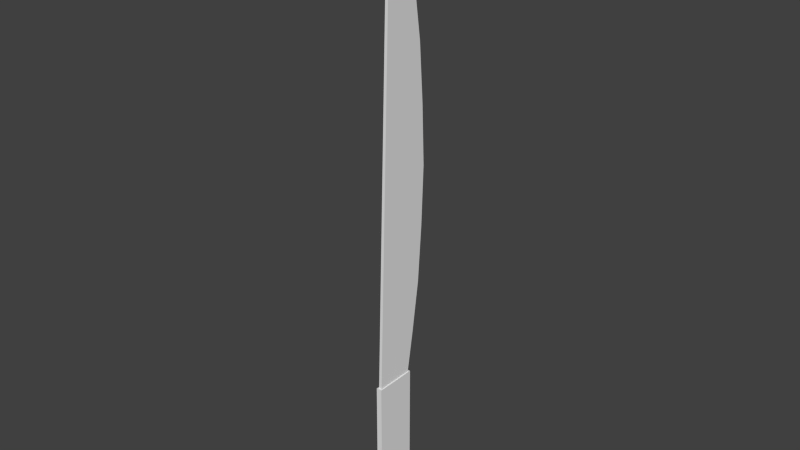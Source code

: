 # Source: Machete.blend  (saved by Blender 2.72.0; exported with 4.5.12 LTS)
import bpy
from mathutils import Matrix  # noqa: F401  (used for matrix-valued properties, if any)

bpy.ops.wm.read_factory_settings(use_empty=True)
scene = bpy.context.scene
scene.name = 'Scene'

# ---- collections
col_collection_1 = bpy.data.collections.new('Collection 1'); scene.collection.children.link(col_collection_1)
col_collection_9 = bpy.data.collections.new('Collection 9'); scene.collection.children.link(col_collection_9)

# ---- world
world_world = bpy.data.worlds.new('World'); scene.world = world_world
world_world.color = (0.05088, 0.05088, 0.05088)
world_world.use_sun_shadow = False
world_world.sun_shadow_jitter_overblur = 0.0
world_world.cycles.sampling_method = 'MANUAL'
world_world.cycles.sample_map_resolution = 256

# ---- meshes
me_circle_001 = bpy.data.meshes.new('Circle.001')
me_circle_001.from_pydata([(-1.187e-07, 0.05707, -0.01933), (-1.341e-07, 0.04925, 0.1758), (-1.49e-07, 0.03552, 0.3634), (-1.788e-07, 0.01015, 0.5362), (-1.788e-07, -0.01512, 0.6878), (-0.004556, -0.0898, 0.8218), (-0.004556, -0.1407, -0.7264), (-5.96e-08, -0.01512, -0.7264), (-5.96e-08, 0.01015, -0.5749), (-8.941e-08, 0.03552, -0.402), (-1.043e-07, 0.04925, -0.2144), (0.005316, 0.05707, -0.01933), (0.005316, 0.04925, 0.1758), (0.005316, 0.03552, 0.3634), (0.005316, 0.01015, 0.5362), (0.005316, -0.01512, 0.6878), (0.005316, -0.0898, 0.8218), (0.005316, -0.1407, -0.7264), (0.005316, -0.01512, -0.7264), (0.005316, 0.01015, -0.5749), (0.005316, 0.03552, -0.402), (0.005316, 0.04925, -0.2144)], [], [(0, 10, 9, 8, 7, 6, 5, 4, 3, 2, 1), (11, 12, 13, 14, 15, 16, 17, 18, 19, 20, 21), (10, 0, 11, 21), (9, 10, 21, 20), (8, 9, 20, 19), (7, 8, 19, 18), (6, 7, 18, 17), (5, 6, 17, 16), (4, 5, 16, 15), (3, 4, 15, 14), (2, 3, 14, 13), (1, 2, 13, 12), (0, 1, 12, 11)])
_uv = me_circle_001.uv_layers.new(name='UVMap')
_uv.uv.foreach_set('vector', [0.7421, -0.03082, 0.743, -0.1568, 0.7479, -0.2781, 0.7606, -0.3902, 0.7736, -0.4885, 0.8547, -0.4911, 0.8547, 0.5087, 0.8036, 0.4238, 0.7841, 0.3266, 0.7641, 0.2156, 0.7512, 0.09486, 0.9675, -0.03081, 0.9583, 0.09487, 0.9454, 0.2156, 0.9254, 0.3266, 0.9059, 0.4238, 0.8549, 0.5087, 0.8549, -0.4911, 0.9359, -0.4885, 0.949, -0.3902, 0.9617, -0.2781, 0.9665, -0.1568, 0.9818, -0.3854, 0.9818, -0.2593, 0.9784, -0.2593, 0.9784, -0.3854, 0.9927, -0.3854, 0.9927, -0.264, 0.9893, -0.264, 0.9893, -0.3854, 0.9999, -0.3854, 0.9999, -0.2726, 0.9965, -0.2726, 0.9965, -0.3854, 1.007, -0.3854, 1.007, -0.2862, 1.004, -0.2862, 1.004, -0.3854, 0.9784, -0.3919, 1.059, -0.389, 1.059, -0.3855, 0.9784, -0.3855, 0.9677, 0.1131, 0.9677, -0.4911, 0.9782, -0.4911, 0.9782, 0.113, 0.9818, -0.4911, 0.9848, -0.3921, 0.9784, -0.3921, 0.9784, -0.4911, 1.004, -0.3854, 1.004, -0.2862, 1.0, -0.2862, 1.0, -0.3854, 0.9963, -0.3854, 0.9963, -0.2726, 0.9929, -0.2726, 0.9929, -0.3854, 0.9891, -0.3854, 0.9891, -0.264, 0.9856, -0.264, 0.9856, -0.3854, 0.9854, -0.3854, 0.9854, -0.2593, 0.982, -0.2593, 0.982, -0.3854])
me_circle_001.use_remesh_preserve_volume = False
me_circle_001.use_remesh_preserve_attributes = False
me_circle_001.use_mirror_vertex_groups = False
me_circle_001.update()
me_plane_001 = bpy.data.meshes.new('Plane.001')
me_plane_001.from_pydata([(-0.1275, -0.07615, 0.008475), (0.2299, -0.07615, 0.008475), (-0.1275, 0.06369, 0.008475), (0.2299, 0.06369, 0.008475), (-0.1275, -0.07615, -0.01002), (0.2299, -0.07615, -0.01003), (-0.1275, 0.06369, -0.01002), (0.2299, 0.06369, -0.01003), (0.2299, -0.006232, 0.008475), (0.2299, -0.006232, -0.01003), (0.2299, 0.06369, -0.000775), (0.2299, -0.07615, -0.000775), (0.3404, -0.006232, -0.000775)], [], [(0, 2, 3, 8, 1), (4, 5, 9, 7, 6), (3, 2, 6, 7, 10), (12, 10, 7, 9), (0, 1, 11, 5, 4), (2, 0, 4, 6), (11, 12, 9, 5), (1, 8, 12, 11), (8, 3, 10, 12)])
_uv = me_plane_001.uv_layers.new(name='UVMap')
_uv.uv.foreach_set('vector', [0.458, 0.3581, 0.458, 0.3768, 0.4102, 0.3768, 0.4099, 0.3581, 0.4102, 0.3581, 0.458, 0.3956, 0.4102, 0.3956, 0.4099, 0.3769, 0.4102, 0.3769, 0.458, 0.3769, 0.3846, 0.3371, 0.4325, 0.3371, 0.4325, 0.3395, 0.3846, 0.3395, 0.3846, 0.3383, 0.414, 0.3421, 0.4315, 0.3421, 0.4325, 0.3429, 0.4265, 0.3501, 0.4325, 0.342, 0.3846, 0.342, 0.3846, 0.3396, 0.3846, 0.3396, 0.4325, 0.3396, 0.4325, 0.3396, 0.4512, 0.3396, 0.4512, 0.3421, 0.4325, 0.3421, 0.4567, 0.3581, 0.442, 0.3487, 0.4568, 0.3487, 0.458, 0.358, 0.4325, 0.3509, 0.4265, 0.3581, 0.414, 0.3501, 0.4315, 0.3501, 0.4325, 0.3433, 0.4418, 0.3421, 0.442, 0.3434, 0.4325, 0.3581])
me_plane_001.use_remesh_preserve_volume = False
me_plane_001.use_remesh_preserve_attributes = False
me_plane_001.use_mirror_vertex_groups = False
me_plane_001.update()
arm_armature = bpy.data.armatures.new('Armature')  # bones are not reproduced

# ---- objects
ob_armature = bpy.data.objects.new('Armature', arm_armature)
ob_circle = bpy.data.objects.new('Circle', me_circle_001)
ob_plane = bpy.data.objects.new('Plane', me_plane_001)

# ---- transforms, parenting, visibility, modifiers, constraints
ob_armature.location = (0.0, 0.0, 0.0)
ob_armature.lineart.crease_threshold = 0.0
ob_circle.parent = ob_armature
ob_circle.location = (-0.008477, 0.139, 1.871)
ob_circle.scale = (1.856, 1.856, 1.856)
ob_circle.lineart.crease_threshold = 0.0
_vg = ob_circle.vertex_groups.new(name='Bone')
_vg.add([0, 1, 2, 3, 4, 5, 6, 7, 8, 9, 10, 11, 12, 13, 14, 15, 16, 17, 18, 19, 20, 21], 1.0, 'REPLACE')
_m = ob_circle.modifiers.new('Armature', 'ARMATURE')
_m.object = ob_armature
ob_plane.parent = ob_armature
ob_plane.location = (-0.007443, 0.009924, 0.3141)
ob_plane.rotation_euler = (-0.0, 1.571, 0.0)
ob_plane.scale = (1.856, 1.856, 1.856)
ob_plane.lineart.crease_threshold = 0.0
_vg = ob_plane.vertex_groups.new(name='Bone')
_vg.add([0, 1, 2, 3, 4, 5, 6, 7, 8, 9, 10, 11, 12], 1.0, 'REPLACE')
_m = ob_plane.modifiers.new('Armature', 'ARMATURE')
_m.object = ob_armature

# ---- collection membership
col_collection_1.objects.link(ob_armature)
col_collection_1.objects.link(ob_circle)
col_collection_9.objects.link(ob_plane)

# ---- scene / render settings (as saved in the file)
scene.frame_start = 1; scene.frame_end = 250; scene.frame_set(1)
scene.render.engine = 'BLENDER_EEVEE_NEXT'
scene.render.resolution_percentage = 50
scene.render.dither_intensity = 0.0
scene.cycles.use_denoising = False
scene.cycles.samples = 10
scene.cycles.sampling_pattern = 'TABULATED_SOBOL'
scene.cycles.light_sampling_threshold = 0.0
scene.cycles.use_adaptive_sampling = False
scene.cycles.use_light_tree = False
scene.cycles.blur_glossy = 0.0
scene.cycles.pixel_filter_type = 'GAUSSIAN'
scene.cycles.sample_clamp_indirect = 0.0
scene.view_settings.view_transform = 'Standard'
bpy.context.view_layer.update()

# ---- added for rendering (the .blend has no active camera and no usable light): camera, sun
cam_auto = bpy.data.cameras.new('AutoCamera')
cam_auto.lens = 50.0
cam_auto.sensor_width = 36.0
cam_auto.clip_end = 1000.0
ob_auto_camera = bpy.data.objects.new('AutoCamera', cam_auto)
scene.collection.objects.link(ob_auto_camera)
ob_auto_camera.location = (3.44548, -4.08847, 4.30294)
ob_auto_camera.rotation_euler = (1.09748, -7.21219e-08, 0.694738)
scene.camera = ob_auto_camera
light_auto_sun = bpy.data.lights.new('AutoSun', 'SUN')
light_auto_sun.energy = 3.0
light_auto_sun.angle = 0.0523599
ob_auto_sun = bpy.data.objects.new('AutoSun', light_auto_sun)
scene.collection.objects.link(ob_auto_sun)
ob_auto_sun.rotation_euler = (0.872665, 0.174533, 0.523599)
bpy.context.view_layer.update()
